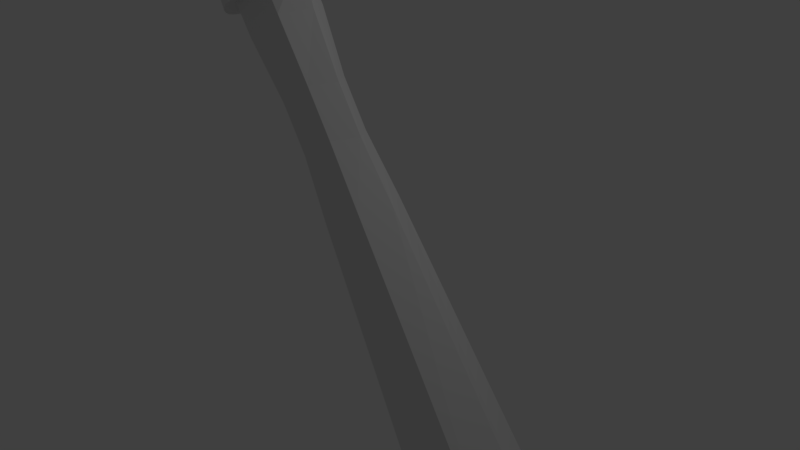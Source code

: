 # Source: Gladius.blend  (saved by Blender 2.77.0; exported with 4.5.12 LTS)
import bpy
from mathutils import Matrix  # noqa: F401  (used for matrix-valued properties, if any)

bpy.ops.wm.read_factory_settings(use_empty=True)
scene = bpy.context.scene
scene.name = 'Scene'

# ---- collections
col_collection_1 = bpy.data.collections.new('Collection 1'); scene.collection.children.link(col_collection_1)

# ---- world
world_world = bpy.data.worlds.new('World'); scene.world = world_world
world_world.color = (0.05088, 0.05088, 0.05088)
world_world.use_sun_shadow = False
world_world.sun_shadow_jitter_overblur = 0.0
world_world.cycles.sampling_method = 'MANUAL'

# ---- cameras
cam_camera = bpy.data.cameras.new('Camera')
cam_camera.clip_end = 100.0
cam_camera.lens = 35.0
cam_camera.sensor_width = 32.0
cam_camera.sensor_height = 18.0
cam_camera.ortho_scale = 7.314
cam_camera.dof.focus_distance = 0.0
cam_camera.dof.aperture_fstop = 128.0

# ---- lights
light_lamp = bpy.data.lights.new('Lamp', 'POINT')
light_lamp.transmission_factor = 0.0
light_lamp.cutoff_distance = 30.0
light_lamp.energy = 100.0
light_lamp.shadow_buffer_clip_start = 1.001
light_lamp.shadow_soft_size = 0.1
light_lamp.shadow_maximum_resolution = 0.006
light_lamp.use_absolute_resolution = True

# ---- meshes
me_cube_001 = bpy.data.meshes.new('Cube.001')
me_cube_001.from_pydata([(-1.0, -0.918, -1.0), (-1.0, -0.918, 1.0), (-1.0, 0.9625, -1.0), (-1.0, 0.9625, 1.0), (1.0, -0.918, -1.0), (1.0, -0.918, 1.0), (1.0, 0.9625, -1.0), (1.0, 0.9625, 1.0), (-2.052, 0.0, 1.087), (-2.119, 0.0, -0.6304), (2.127, 0.0, 0.4103), (1.693, 0.0, -1.266), (-2.255, 0.0, -7.569), (-1.135, -0.918, -7.939), (0.8647, 0.9625, -7.939), (-1.135, 0.9625, -7.939), (1.558, 0.0, -8.205), (0.8647, -0.918, -7.939), (-1.92, 0.0, -3.132), (-1.958, 0.0, -5.09), (-0.9432, -0.7645, -5.447), (-0.905, -0.7645, -3.488), (0.7882, 0.809, -3.488), (0.75, 0.809, -5.447), (-0.9432, 0.809, -5.447), (-0.905, 0.809, -3.488), (0.7882, -0.7645, -3.488), (0.75, -0.7645, -5.447), (1.398, 0.0, -5.711), (1.436, 0.0, -3.753), (-3.282, 0.0, -18.55), (-1.819, -1.419, -18.96), (1.183, 1.464, -18.96), (-1.819, 1.464, -18.96), (2.027, 0.0, -19.23), (1.183, -1.419, -18.96), (-3.113, 0.0, -24.1), (-1.768, -1.248, -24.5), (0.8935, 1.293, -24.5), (-1.768, 1.293, -24.5), (1.686, 0.0, -24.77), (0.8935, -1.248, -24.5), (-2.597, 0.0, -27.41), (-1.496, -0.8901, -27.78), (0.4482, 0.9346, -27.78), (-1.932, 0.9346, -27.49), (1.133, 0.0, -28.04), (0.4482, -0.8901, -27.78), (-0.822, 0.0445, -31.95)], [], [(8, 3, 2, 9), (3, 7, 6, 2), (10, 5, 4, 11), (5, 1, 0, 4), (24, 23, 14, 15), (10, 7, 3, 8), (5, 10, 8, 1), (20, 19, 12, 13), (7, 10, 11, 6), (1, 8, 9, 0), (14, 16, 34, 32), (12, 15, 33, 30), (28, 27, 17, 16), (19, 24, 15, 12), (27, 20, 13, 17), (23, 28, 16, 14), (6, 11, 29, 22), (22, 29, 28, 23), (4, 0, 21, 26), (26, 21, 20, 27), (9, 2, 25, 18), (18, 25, 24, 19), (11, 4, 26, 29), (29, 26, 27, 28), (0, 9, 18, 21), (21, 18, 19, 20), (2, 6, 22, 25), (25, 22, 23, 24), (35, 31, 37, 41), (34, 35, 41, 40), (13, 12, 30, 31), (16, 17, 35, 34), (17, 13, 31, 35), (15, 14, 32, 33), (38, 40, 46, 44), (36, 39, 45, 42), (33, 32, 38, 39), (30, 33, 39, 36), (32, 34, 40, 38), (31, 30, 36, 37), (47, 43, 48), (46, 47, 48), (37, 36, 42, 43), (40, 41, 47, 46), (41, 37, 43, 47), (39, 38, 44, 45), (45, 44, 48), (42, 45, 48), (44, 46, 48), (43, 42, 48)])
me_cube_001.use_remesh_preserve_volume = False
me_cube_001.use_remesh_preserve_attributes = False
me_cube_001.use_mirror_vertex_groups = False
me_cube_001.update()
me_cylinder = bpy.data.meshes.new('Cylinder')
me_cylinder.from_pydata([(0.0, 1.0, -1.0), (0.0, 1.0, 1.0), (0.1951, 0.9808, -1.0), (0.1951, 0.9808, 1.0), (0.3827, 0.9239, -1.0), (0.3827, 0.9239, 1.0), (0.5556, 0.8315, -1.0), (0.5556, 0.8315, 1.0), (0.7071, 0.7071, -1.0), (0.7071, 0.7071, 1.0), (0.8315, 0.5556, -1.0), (0.8315, 0.5556, 1.0), (0.9239, 0.3827, -1.0), (0.9239, 0.3827, 1.0), (0.9808, 0.1951, -1.0), (0.9808, 0.1951, 1.0), (1.0, 7.55e-08, -1.0), (1.0, 7.55e-08, 1.0), (0.9808, -0.1951, -1.0), (0.9808, -0.1951, 1.0), (0.9239, -0.3827, -1.0), (0.9239, -0.3827, 1.0), (0.8315, -0.5556, -1.0), (0.8315, -0.5556, 1.0), (0.7071, -0.7071, -1.0), (0.7071, -0.7071, 1.0), (0.5556, -0.8315, -1.0), (0.5556, -0.8315, 1.0), (0.3827, -0.9239, -1.0), (0.3827, -0.9239, 1.0), (0.1951, -0.9808, -1.0), (0.1951, -0.9808, 1.0), (-3.258e-07, -1.0, -1.0), (-3.258e-07, -1.0, 1.0), (-0.1951, -0.9808, -1.0), (-0.1951, -0.9808, 1.0), (-0.3827, -0.9239, -1.0), (-0.3827, -0.9239, 1.0), (-0.5556, -0.8315, -1.0), (-0.5556, -0.8315, 1.0), (-0.7071, -0.7071, -1.0), (-0.7071, -0.7071, 1.0), (-0.8315, -0.5556, -1.0), (-0.8315, -0.5556, 1.0), (-0.9239, -0.3827, -1.0), (-0.9239, -0.3827, 1.0), (-0.9808, -0.1951, -1.0), (-0.9808, -0.1951, 1.0), (-1.0, 9.656e-07, -1.0), (-1.0, 9.656e-07, 1.0), (-0.9808, 0.1951, -1.0), (-0.9808, 0.1951, 1.0), (-0.9239, 0.3827, -1.0), (-0.9239, 0.3827, 1.0), (-0.8315, 0.5556, -1.0), (-0.8315, 0.5556, 1.0), (-0.7071, 0.7071, -1.0), (-0.7071, 0.7071, 1.0), (-0.5556, 0.8315, -1.0), (-0.5556, 0.8315, 1.0), (-0.3827, 0.9239, -1.0), (-0.3827, 0.9239, 1.0), (-0.1951, 0.9808, -1.0), (-0.1951, 0.9808, 1.0), (0.1951, 0.9808, 2.152), (-5.066e-07, 1.0, 2.152), (0.3827, 0.9239, 2.152), (0.5556, 0.8315, 2.152), (0.7071, 0.7071, 2.152), (0.8315, 0.5556, 2.152), (0.9239, 0.3827, 2.152), (0.9808, 0.1951, 2.152), (1.0, 7.785e-08, 2.152), (0.9808, -0.1951, 2.152), (0.9239, -0.3827, 2.152), (0.8315, -0.5556, 2.152), (0.7071, -0.7071, 2.152), (0.5556, -0.8315, 2.152), (0.3827, -0.9239, 2.152), (0.1951, -0.9808, 2.152), (-8.325e-07, -1.0, 2.152), (-0.1951, -0.9808, 2.152), (-0.3827, -0.9239, 2.152), (-0.5556, -0.8315, 2.152), (-0.7071, -0.7071, 2.152), (-0.8315, -0.5556, 2.152), (-0.9239, -0.3827, 2.152), (-0.9808, -0.1951, 2.152), (-1.0, 9.679e-07, 2.152), (-0.9808, 0.1951, 2.152), (-0.9239, 0.3827, 2.152), (-0.8315, 0.5556, 2.152), (-0.7071, 0.7071, 2.152), (-0.5556, 0.8315, 2.152), (-0.3827, 0.9239, 2.152), (-0.1951, 0.9808, 2.152), (4.53e-07, 1.0, -7.694), (0.1951, 0.9808, -7.691), (0.3826, 0.9239, -7.688), (0.5555, 0.8315, -7.685), (0.707, 0.7071, -7.682), (0.8314, 0.5556, -7.68), (0.9238, 0.3827, -7.679), (0.9806, 0.1951, -7.678), (0.9999, 2.868e-07, -7.678), (0.9806, -0.1951, -7.678), (0.9238, -0.3827, -7.679), (0.8314, -0.5556, -7.68), (0.707, -0.7071, -7.682), (0.5555, -0.8315, -7.685), (0.3826, -0.9239, -7.688), (0.1951, -0.9808, -7.691), (1.272e-07, -1.0, -7.694), (-0.1951, -0.9808, -7.697), (-0.3826, -0.9239, -7.701), (-0.5555, -0.8315, -7.703), (-0.707, -0.7071, -7.706), (-0.8314, -0.5556, -7.708), (-0.9238, -0.3827, -7.71), (-0.9806, -0.1951, -7.711), (-0.9999, 1.177e-06, -7.711), (-0.9806, 0.1951, -7.711), (-0.9238, 0.3827, -7.71), (-0.8314, 0.5556, -7.708), (-0.707, 0.7071, -7.706), (-0.5555, 0.8315, -7.703), (-0.3826, 0.9239, -7.701), (-0.1951, 0.9808, -7.697), (0.0, 1.0, -0.7115), (0.1951, 0.9808, -0.7115), (0.3827, 0.9239, -0.7115), (0.5556, 0.8315, -0.7115), (0.7071, 0.7071, -0.7115), (0.8315, 0.5556, -0.7115), (0.9239, 0.3827, -0.7115), (0.9808, 0.1951, -0.7115), (1.0, 7.55e-08, -0.7115), (0.9808, -0.1951, -0.7115), (0.9239, -0.3827, -0.7115), (0.8315, -0.5556, -0.7115), (0.7071, -0.7071, -0.7115), (0.5556, -0.8315, -0.7115), (0.3827, -0.9239, -0.7115), (0.1951, -0.9808, -0.7115), (-3.258e-07, -1.0, -0.7115), (-0.1951, -0.9808, -0.7115), (-0.3827, -0.9239, -0.7115), (-0.5556, -0.8315, -0.7115), (-0.7071, -0.7071, -0.7115), (-0.8315, -0.5556, -0.7115), (-0.9239, -0.3827, -0.7115), (-0.9808, -0.1951, -0.7115), (-1.0, 9.656e-07, -0.7115), (-0.9808, 0.1951, -0.7115), (-0.9239, 0.3827, -0.7115), (-0.8315, 0.5556, -0.7115), (-0.7071, 0.7071, -0.7115), (-0.5556, 0.8315, -0.7115), (-0.3827, 0.9239, -0.7115), (-0.1951, 0.9808, -0.7115), (-0.9807, -0.1951, -3.35), (-0.9238, -0.3827, -3.35), (0.1951, 0.9808, -3.343), (1.586e-07, 1.0, -3.344), (-0.1951, 0.9808, -3.345), (0.9238, -0.3827, -3.339), (0.9807, -0.1951, -3.339), (-0.5555, -0.8315, -3.348), (-0.3827, -0.9239, -3.347), (-0.7071, 0.7071, -3.348), (-0.8314, 0.5556, -3.349), (0.9238, 0.3827, -3.339), (0.8314, 0.5556, -3.339), (0.1951, -0.9808, -3.343), (0.3827, -0.9239, -3.342), (-1.0, 1.04e-06, -3.35), (0.3827, 0.9239, -3.342), (0.8314, -0.5556, -3.339), (-0.7071, -0.7071, -3.348), (-0.5555, 0.8315, -3.348), (0.9807, 0.1951, -3.339), (-1.672e-07, -1.0, -3.344), (-0.9807, 0.1951, -3.35), (0.5555, 0.8315, -3.341), (0.7071, -0.7071, -3.34), (-0.8314, -0.5556, -3.349), (-0.3827, 0.9239, -3.347), (1.0, 1.495e-07, -3.338), (-0.1951, -0.9808, -3.345), (-0.9238, 0.3827, -3.35), (0.7071, 0.7071, -3.34), (0.5555, -0.8315, -3.341), (-0.9238, -0.3827, -2.789), (1.208e-07, 1.0, -2.785), (-0.1951, 0.9808, -2.786), (0.9807, -0.1951, -2.781), (-0.3827, -0.9239, -2.787), (-0.8314, 0.5556, -2.789), (0.8314, 0.5556, -2.782), (0.3827, -0.9239, -2.784), (-0.9807, -0.1951, -2.79), (0.1951, 0.9808, -2.784), (0.9238, -0.3827, -2.781), (-0.5555, -0.8315, -2.788), (-0.7071, 0.7071, -2.788), (0.9238, 0.3827, -2.781), (0.1951, -0.9808, -2.784), (-1.0, 1.022e-06, -2.79), (0.3827, 0.9239, -2.784), (0.8314, -0.5556, -2.782), (-0.7071, -0.7071, -2.788), (-0.5555, 0.8315, -2.788), (0.9807, 0.1951, -2.781), (-2.05e-07, -1.0, -2.785), (-0.9807, 0.1951, -2.79), (0.5555, 0.8315, -2.783), (0.7071, -0.7071, -2.782), (-0.8314, -0.5556, -2.789), (-0.3827, 0.9239, -2.787), (1.0, 1.318e-07, -2.781), (-0.1951, -0.9808, -2.786), (-0.9238, 0.3827, -2.789), (0.7071, 0.7071, -2.782), (0.5555, -0.8315, -2.783), (-0.9807, -0.1951, -5.365), (0.1951, 0.9808, -5.353), (0.9238, -0.3827, -5.345), (-0.5555, -0.8315, -5.361), (-0.707, 0.7071, -5.362), (0.9238, 0.3827, -5.345), (0.1951, -0.9808, -5.353), (-0.9999, 1.103e-06, -5.366), (0.3826, 0.9239, -5.351), (0.8314, -0.5556, -5.346), (-0.707, -0.7071, -5.362), (-0.5555, 0.8315, -5.361), (0.9807, 0.1951, -5.344), (-3.112e-08, -1.0, -5.355), (-0.9807, 0.1951, -5.365), (0.5555, 0.8315, -5.349), (0.707, -0.7071, -5.347), (-0.8314, -0.5556, -5.364), (-0.3826, 0.9239, -5.359), (0.9999, 2.129e-07, -5.344), (-0.1951, -0.9808, -5.357), (-0.9238, 0.3827, -5.365), (0.707, 0.7071, -5.347), (0.5555, -0.8315, -5.349), (-0.9238, -0.3827, -5.365), (2.947e-07, 1.0, -5.355), (-0.1951, 0.9808, -5.357), (0.9807, -0.1951, -5.344), (-0.3826, -0.9239, -5.359), (-0.8314, 0.5556, -5.364), (0.8314, 0.5556, -5.346), (0.3826, -0.9239, -5.351), (-0.9238, -0.3827, -4.884), (2.622e-07, 1.0, -4.875), (-0.1951, 0.9808, -4.877), (0.9807, -0.1951, -4.866), (-0.3827, -0.9239, -4.879), (-0.8314, 0.5556, -4.883), (0.8314, 0.5556, -4.867), (0.3827, -0.9239, -4.871), (-0.9807, -0.1951, -4.884), (0.1951, 0.9808, -4.873), (0.9238, -0.3827, -4.866), (-0.5555, -0.8315, -4.88), (-0.707, 0.7071, -4.882), (0.9238, 0.3827, -4.866), (0.1951, -0.9808, -4.873), (-0.9999, 1.088e-06, -4.885), (0.3827, 0.9239, -4.871), (0.8314, -0.5556, -4.867), (-0.7071, -0.7071, -4.882), (-0.5555, 0.8315, -4.88), (0.9807, 0.1951, -4.866), (-6.359e-08, -1.0, -4.875), (-0.9807, 0.1951, -4.884), (0.5555, 0.8315, -4.87), (0.7071, -0.7071, -4.868), (-0.8314, -0.5556, -4.883), (-0.3827, 0.9239, -4.879), (0.9999, 1.978e-07, -4.865), (-0.1951, -0.9808, -4.877), (-0.9238, 0.3827, -4.884), (0.7071, 0.7071, -4.868), (0.5555, -0.8315, -4.87), (-0.9807, -0.1951, -7.062), (0.1951, 0.9808, -7.044), (0.9238, -0.3827, -7.034), (-0.5555, -0.8315, -7.056), (-0.707, 0.7071, -7.058), (0.9238, 0.3827, -7.034), (0.1951, -0.9808, -7.044), (-0.9999, 1.156e-06, -7.062), (0.3826, 0.9239, -7.042), (0.8314, -0.5556, -7.035), (-0.707, -0.7071, -7.058), (-0.5555, 0.8315, -7.056), (0.9807, 0.1951, -7.033), (8.343e-08, -1.0, -7.047), (-0.9807, 0.1951, -7.062), (0.5555, 0.8315, -7.039), (0.707, -0.7071, -7.037), (-0.8314, -0.5556, -7.06), (-0.3826, 0.9239, -7.053), (0.9999, 2.663e-07, -7.032), (-0.1951, -0.9808, -7.05), (-0.9238, 0.3827, -7.061), (0.707, 0.7071, -7.037), (0.5555, -0.8315, -7.039), (-0.9238, -0.3827, -7.061), (4.092e-07, 1.0, -7.047), (-0.1951, 0.9808, -7.05), (0.9807, -0.1951, -7.033), (-0.3826, -0.9239, -7.053), (-0.8314, 0.5556, -7.06), (0.8314, 0.5556, -7.035), (0.3826, -0.9239, -7.042), (-2.271e-07, 1.143, -0.5571), (0.223, 1.121, -0.5571), (0.223, 1.121, -0.2274), (0.4373, 1.056, -0.5571), (0.4373, 1.056, -0.2274), (0.6349, 0.9502, -0.5571), (0.6349, 0.9502, -0.2274), (0.8081, 0.8081, -0.5571), (0.8081, 0.8081, -0.2274), (0.9502, 0.6349, -0.5571), (0.9502, 0.6349, -0.2274), (1.056, 0.4373, -0.5571), (1.056, 0.4373, -0.2274), (1.121, 0.223, -0.5571), (1.121, 0.223, -0.2274), (1.143, 2.683e-08, -0.5571), (1.143, 2.683e-08, -0.2274), (1.121, -0.223, -0.5571), (1.121, -0.223, -0.2274), (1.056, -0.4373, -0.5571), (1.056, -0.4373, -0.2274), (0.9502, -0.6349, -0.5571), (0.9502, -0.6349, -0.2274), (0.8081, -0.8081, -0.5571), (0.8081, -0.8081, -0.2274), (0.6349, -0.9502, -0.5571), (0.6349, -0.9502, -0.2274), (0.4373, -1.056, -0.5571), (0.4373, -1.056, -0.2274), (0.223, -1.121, -0.5571), (0.223, -1.121, -0.2274), (-5.995e-07, -1.143, -0.5571), (-6.167e-07, -1.143, -0.2274), (-0.223, -1.121, -0.5571), (-0.223, -1.121, -0.2274), (-0.4373, -1.056, -0.5571), (-0.4373, -1.056, -0.2274), (-0.6349, -0.9502, -0.5571), (-0.6349, -0.9502, -0.2274), (-0.8081, -0.8081, -0.5571), (-0.8081, -0.8081, -0.2274), (-0.9502, -0.6349, -0.5571), (-0.9502, -0.6349, -0.2274), (-1.056, -0.4373, -0.5571), (-1.056, -0.4373, -0.2274), (-1.121, -0.2229, -0.5571), (-1.121, -0.2229, -0.2274), (-1.143, 1.044e-06, -0.5571), (-1.143, 1.044e-06, -0.2274), (-1.121, 0.223, -0.5571), (-1.121, 0.223, -0.2274), (-1.056, 0.4373, -0.5571), (-1.056, 0.4373, -0.2274), (-0.9502, 0.6349, -0.5571), (-0.9502, 0.6349, -0.2274), (-0.8081, 0.8081, -0.5571), (-0.8081, 0.8081, -0.2274), (-0.6349, 0.9502, -0.5571), (-0.6349, 0.9502, -0.2274), (-0.4373, 1.056, -0.5571), (-0.4373, 1.056, -0.2274), (-0.2229, 1.121, -0.5571), (-0.2229, 1.121, -0.2274), (-0.01978, 1.923, -8.049), (0.5903, 1.886, -8.072), (1.177, 1.777, -8.093), (1.718, 1.599, -8.113), (2.191, 1.36, -8.131), (2.58, 1.068, -8.145), (2.869, 0.7359, -8.156), (3.047, 0.3752, -8.163), (3.107, 6.485e-08, -8.165), (3.047, -0.3752, -8.163), (2.869, -0.7359, -8.156), (2.58, -1.068, -8.145), (2.191, -1.36, -8.131), (1.718, -1.599, -8.113), (1.177, -1.777, -8.093), (0.5903, -1.886, -8.072), (-0.01979, -1.923, -8.049), (-0.6299, -1.886, -8.027), (-1.217, -1.777, -8.005), (-1.757, -1.599, -7.985), (-2.231, -1.36, -7.968), (-2.62, -1.068, -7.953), (-2.909, -0.7359, -7.943), (-3.087, -0.3752, -7.936), (-3.147, 1.776e-06, -7.934), (-3.087, 0.3752, -7.936), (-2.909, 0.7359, -7.943), (-2.62, 1.068, -7.953), (-2.231, 1.36, -7.968), (-1.757, 1.599, -7.985), (-1.216, 1.777, -8.005), (-0.6299, 1.886, -8.027), (-1.121, -0.2229, -7.485), (0.2229, 1.121, -7.465), (1.056, -0.4373, -7.452), (-0.6348, -0.9502, -7.478), (-0.808, 0.8081, -7.48), (1.056, 0.4373, -7.452), (0.2229, -1.121, -7.465), (-1.143, 1.262e-06, -7.485), (0.4373, 1.056, -7.462), (0.9501, -0.6349, -7.454), (-0.808, -0.8081, -7.48), (-0.6348, 0.9502, -7.478), (1.121, 0.223, -7.451), (2.287e-07, -1.143, -7.468), (-1.121, 0.223, -7.485), (0.6348, 0.9502, -7.459), (0.808, -0.8081, -7.456), (-0.9501, -0.6349, -7.482), (-0.4373, 1.056, -7.475), (1.143, 2.449e-07, -7.451), (-0.2229, -1.121, -7.471), (-1.056, 0.4373, -7.484), (0.808, 0.8081, -7.456), (0.6348, -0.9502, -7.459), (-2.443e-07, 1.143, -0.2274), (-1.121, -0.2229, -2.602), (-1.121, -0.2229, -3.243), (0.2229, 1.121, -2.596), (0.2229, 1.121, -3.235), (1.056, -0.4373, -2.593), (1.056, -0.4373, -3.23), (-0.6349, -0.9502, -2.6), (-0.6349, -0.9502, -3.24), (-0.8081, 0.8081, -2.601), (-0.808, 0.8081, -3.241), (1.056, 0.4373, -2.593), (1.056, 0.4373, -3.23), (0.2229, -1.121, -2.596), (0.2229, -1.121, -3.235), (-1.143, 1.108e-06, -2.602), (-1.143, 1.129e-06, -3.243), (0.4373, 1.056, -2.595), (0.4373, 1.056, -3.234), (0.9502, -0.6349, -2.593), (0.9502, -0.6349, -3.231), (-0.8081, -0.8081, -2.601), (-0.808, -0.8081, -3.241), (-0.6349, 0.9502, -2.6), (-0.6349, 0.9502, -3.24), (1.121, 0.223, -2.592), (1.121, 0.223, -3.23), (-3.55e-07, -1.143, -2.597), (-2.785e-07, -1.143, -3.236), (-1.121, 0.223, -2.602), (-1.121, 0.223, -3.243), (0.6349, 0.9502, -2.594), (0.6349, 0.9502, -3.232), (0.8081, -0.8081, -2.594), (0.808, -0.8081, -3.231), (-0.9502, -0.6349, -2.601), (-0.9502, -0.6349, -3.242), (-0.4373, 1.056, -2.599), (-0.4373, 1.056, -3.239), (1.143, 9.121e-08, -2.592), (1.143, 1.114e-07, -3.229), (-0.2229, -1.121, -2.598), (-0.2229, -1.121, -3.237), (-1.056, 0.4373, -2.602), (-1.056, 0.4373, -3.242), (0.8081, 0.8081, -2.594), (0.808, 0.8081, -3.231), (0.6349, -0.9502, -2.594), (0.6349, -0.9502, -3.232), (0.4373, -1.056, -3.234), (0.9502, 0.6349, -3.231), (-0.9502, 0.6349, -3.242), (-0.4373, -1.056, -3.239), (1.121, -0.223, -3.23), (-0.2229, 1.121, -3.237), (-1.056, -0.4373, -3.242), (9.39e-08, 1.143, -3.236), (-1.056, -0.4373, -2.602), (1.734e-08, 1.143, -2.597), (-0.2229, 1.121, -2.598), (1.121, -0.223, -2.592), (-0.4373, -1.056, -2.599), (-0.9502, 0.6349, -2.601), (0.9502, 0.6349, -2.593), (0.4373, -1.056, -2.595), (-1.121, -0.2229, -4.996), (-1.121, -0.2229, -5.546), (0.2229, 1.121, -4.983), (0.2229, 1.121, -5.531), (1.056, -0.4373, -4.975), (1.056, -0.4373, -5.522), (-0.6349, -0.9502, -4.992), (-0.6349, -0.9502, -5.541), (-0.808, 0.8081, -4.993), (-0.808, 0.8081, -5.543), (1.056, 0.4373, -4.975), (1.056, 0.4373, -5.522), (0.2229, -1.121, -4.983), (0.2229, -1.121, -5.531), (-1.143, 1.184e-06, -4.996), (-1.143, 1.201e-06, -5.546), (0.4373, 1.056, -4.981), (0.4373, 1.056, -5.529), (0.9501, -0.6349, -4.976), (0.9501, -0.6349, -5.523), (-0.808, -0.8081, -4.993), (-0.808, -0.8081, -5.543), (-0.6349, 0.9502, -4.992), (-0.6349, 0.9502, -5.541), (1.121, 0.223, -4.975), (1.121, 0.223, -5.522), (-6.884e-08, -1.143, -4.985), (-3.125e-09, -1.143, -5.534), (-1.121, 0.223, -4.996), (-1.121, 0.223, -5.546), (0.6349, 0.9502, -4.979), (0.6349, 0.9502, -5.527), (0.808, -0.8081, -4.978), (0.808, -0.8081, -5.525), (-0.9501, -0.6349, -4.995), (-0.9501, -0.6349, -5.544), (-0.4373, 1.056, -4.99), (-0.4373, 1.056, -5.539), (1.143, 1.666e-07, -4.974), (1.143, 1.839e-07, -5.521), (-0.2229, -1.121, -4.988), (-0.2229, -1.121, -5.536), (-1.056, 0.4373, -4.996), (-1.056, 0.4373, -5.545), (0.808, 0.8081, -4.978), (0.808, 0.8081, -5.525), (0.6349, -0.9502, -4.979), (0.6349, -0.9502, -5.527), (0.4373, -1.056, -5.529), (0.9501, 0.6349, -5.523), (-0.9501, 0.6349, -5.544), (-0.4373, -1.056, -5.539), (1.121, -0.223, -5.522), (-0.2229, 1.121, -5.536), (-1.056, -0.4373, -5.545), (3.692e-07, 1.143, -5.534), (-1.056, -0.4373, -4.996), (3.035e-07, 1.143, -4.985), (-0.2229, 1.121, -4.988), (1.121, -0.223, -4.975), (-0.4373, -1.056, -4.99), (-0.9501, 0.6349, -4.995), (0.9501, 0.6349, -4.976), (0.4373, -1.056, -4.981), (-1.056, -0.4373, -7.484), (6.01e-07, 1.143, -7.468), (-0.2229, 1.121, -7.471), (1.121, -0.223, -7.451), (-0.4373, -1.056, -7.475), (-0.9501, 0.6349, -7.482), (0.9501, 0.6349, -7.454), (0.4373, -1.056, -7.462), (0.2368, 1.096, 1.664), (0.01884, 1.117, 1.664), (0.4464, 1.032, 1.664), (0.6395, 0.9289, 1.664), (0.8088, 0.79, 1.664), (0.9477, 0.6207, 1.664), (1.051, 0.4275, 1.664), (1.115, 0.218, 1.664), (1.136, 5.106e-08, 1.664), (1.115, -0.218, 1.664), (1.051, -0.4275, 1.664), (0.9477, -0.6207, 1.664), (0.8088, -0.79, 1.664), (0.6395, -0.9289, 1.664), (0.4464, -1.032, 1.664), (0.2368, -1.096, 1.664), (0.01884, -1.117, 1.664), (-0.1991, -1.096, 1.664), (-0.4087, -1.032, 1.664), (-0.6018, -0.9289, 1.664), (-0.7711, -0.79, 1.664), (-0.9101, -0.6207, 1.664), (-1.013, -0.4275, 1.664), (-1.077, -0.2179, 1.664), (-1.098, 1.045e-06, 1.664), (-1.077, 0.218, 1.664), (-1.013, 0.4275, 1.664), (-0.9101, 0.6207, 1.664), (-0.7711, 0.79, 1.664), (-0.6018, 0.9289, 1.664), (-0.4087, 1.032, 1.664), (-0.1991, 1.096, 1.664), (0.2368, 1.096, 2.951), (0.01884, 1.117, 2.951), (0.4464, 1.032, 2.951), (0.6395, 0.9289, 2.951), (0.8088, 0.79, 2.951), (0.9477, 0.6207, 2.951), (1.051, 0.4275, 2.951), (1.115, 0.218, 2.951), (1.136, 5.368e-08, 2.951), (1.115, -0.218, 2.951), (1.051, -0.4275, 2.951), (0.9477, -0.6207, 2.951), (0.8088, -0.79, 2.951), (0.6395, -0.9289, 2.951), (0.4464, -1.032, 2.951), (0.2368, -1.096, 2.951), (0.01884, -1.117, 2.951), (-0.1991, -1.096, 2.951), (-0.4087, -1.032, 2.951), (-0.6018, -0.9289, 2.951), (-0.7711, -0.79, 2.951), (-0.9101, -0.6207, 2.951), (-1.013, -0.4275, 2.951), (-1.077, -0.2179, 2.951), (-1.098, 1.048e-06, 2.951), (-1.077, 0.218, 2.951), (-1.013, 0.4275, 2.951), (-0.9101, 0.6207, 2.951), (-0.7711, 0.79, 2.951), (-0.6018, 0.9289, 2.951), (-0.4087, 1.032, 2.951), (-0.1991, 1.096, 2.951), (0.1359, 2.226, -11.47), (0.8426, 2.184, -11.48), (1.522, 2.057, -11.5), (2.148, 1.851, -11.51), (2.697, 1.574, -11.52), (3.148, 1.237, -11.53), (3.482, 0.852, -11.54), (3.688, 0.4343, -11.54), (3.758, 3.686e-07, -11.55), (3.688, -0.4343, -11.54), (3.482, -0.852, -11.54), (3.148, -1.237, -11.53), (2.697, -1.574, -11.52), (2.148, -1.851, -11.51), (1.522, -2.057, -11.5), (0.8426, -2.184, -11.48), (0.1359, -2.226, -11.47), (-0.5707, -2.184, -11.45), (-1.25, -2.057, -11.44), (-1.876, -1.851, -11.43), (-2.425, -1.574, -11.41), (-2.876, -1.237, -11.4), (-3.21, -0.852, -11.4), (-3.417, -0.4343, -11.39), (-3.486, 2.35e-06, -11.39), (-3.417, 0.4343, -11.39), (-3.21, 0.852, -11.4), (-2.876, 1.237, -11.4), (-2.425, 1.574, -11.41), (-1.876, 1.851, -11.43), (-1.25, 2.057, -11.44), (-0.5707, 2.184, -11.45)], [], [(128, 1, 3, 129), (129, 3, 5, 130), (130, 5, 7, 131), (131, 7, 9, 132), (132, 9, 11, 133), (133, 11, 13, 134), (134, 13, 15, 135), (135, 15, 17, 136), (136, 17, 19, 137), (137, 19, 21, 138), (138, 21, 23, 139), (139, 23, 25, 140), (140, 25, 27, 141), (141, 27, 29, 142), (142, 29, 31, 143), (143, 31, 33, 144), (144, 33, 35, 145), (145, 35, 37, 146), (146, 37, 39, 147), (147, 39, 41, 148), (148, 41, 43, 149), (149, 43, 45, 150), (150, 45, 47, 151), (151, 47, 49, 152), (152, 49, 51, 153), (153, 51, 53, 154), (154, 53, 55, 155), (155, 55, 57, 156), (156, 57, 59, 157), (157, 59, 61, 158), (81, 82, 626, 625), (158, 61, 63, 159), (159, 63, 1, 128), (312, 288, 415, 568), (64, 65, 95, 94, 93, 92, 91, 90, 89, 88, 87, 86, 85, 84, 83, 82, 81, 80, 79, 78, 77, 76, 75, 74, 73, 72, 71, 70, 69, 68, 67, 66), (7, 5, 578, 579), (59, 57, 604, 605), (80, 81, 625, 624), (41, 39, 595, 596), (79, 80, 624, 623), (23, 21, 586, 587), (78, 79, 623, 622), (5, 3, 576, 578), (57, 55, 603, 604), (77, 78, 622, 621), (39, 37, 594, 595), (76, 77, 621, 620), (21, 19, 585, 586), (75, 76, 620, 619), (55, 53, 602, 603), (74, 75, 619, 618), (3, 1, 577, 576), (37, 35, 593, 594), (73, 74, 618, 617), (19, 17, 584, 585), (72, 73, 617, 616), (53, 51, 601, 602), (71, 72, 616, 615), (35, 33, 592, 593), (70, 71, 615, 614), (17, 15, 583, 584), (69, 70, 614, 613), (95, 65, 609, 639), (51, 49, 600, 601), (68, 69, 613, 612), (94, 95, 639, 638), (96, 97, 98, 99, 100, 101, 102, 103, 104, 105, 106, 107, 108, 109, 110, 111, 112, 113, 114, 115, 116, 117, 118, 119, 120, 121, 122, 123, 124, 125, 126, 127), (127, 126, 413, 414), (206, 213, 466, 452), (58, 56, 375, 377), (313, 289, 416, 569), (126, 125, 412, 413), (205, 212, 464, 450), (314, 313, 569, 570), (125, 124, 411, 412), (204, 211, 462, 448), (315, 290, 417, 571), (124, 123, 410, 411), (203, 210, 460, 446), (56, 54, 373, 375), (316, 291, 418, 572), (123, 122, 409, 410), (202, 209, 458, 444), (317, 292, 419, 573), (122, 121, 408, 409), (201, 208, 456, 442), (318, 293, 420, 574), (121, 120, 407, 408), (200, 207, 454, 440), (54, 52, 371, 373), (319, 294, 421, 575), (120, 119, 406, 407), (128, 129, 322, 439), (199, 206, 452, 503), (288, 295, 422, 415), (119, 118, 405, 406), (129, 130, 324, 322), (198, 205, 450, 502), (289, 296, 423, 416), (118, 117, 404, 405), (130, 131, 326, 324), (197, 204, 448, 501), (52, 50, 369, 371), (290, 297, 424, 417), (117, 116, 403, 404), (131, 132, 328, 326), (196, 203, 446, 500), (291, 298, 425, 418), (116, 115, 402, 403), (132, 133, 330, 328), (195, 202, 444, 499), (292, 299, 426, 419), (115, 114, 401, 402), (133, 134, 332, 330), (194, 193, 497, 498), (50, 48, 367, 369), (293, 300, 427, 420), (114, 113, 400, 401), (134, 135, 334, 332), (193, 201, 442, 497), (294, 301, 428, 421), (113, 112, 399, 400), (135, 136, 336, 334), (192, 200, 440, 496), (295, 302, 429, 422), (112, 111, 398, 399), (136, 137, 338, 336), (48, 46, 365, 367), (296, 303, 430, 423), (111, 110, 397, 398), (137, 138, 340, 338), (297, 304, 431, 424), (110, 109, 396, 397), (138, 139, 342, 340), (298, 305, 432, 425), (109, 108, 395, 396), (139, 140, 344, 342), (46, 44, 363, 365), (299, 306, 433, 426), (108, 107, 394, 395), (140, 141, 346, 344), (300, 307, 434, 427), (107, 106, 393, 394), (141, 142, 348, 346), (301, 308, 435, 428), (106, 105, 392, 393), (142, 143, 350, 348), (44, 42, 361, 363), (302, 309, 436, 429), (105, 104, 391, 392), (143, 144, 352, 350), (303, 310, 437, 430), (104, 103, 390, 391), (144, 145, 354, 352), (224, 248, 558, 505), (304, 311, 438, 431), (103, 102, 389, 390), (145, 146, 356, 354), (225, 249, 559, 507), (42, 40, 359, 361), (305, 312, 568, 432), (102, 101, 388, 389), (44, 46, 200, 192), (0, 2, 201, 193), (62, 0, 193, 194), (18, 20, 202, 195), (36, 38, 203, 196), (54, 56, 204, 197), (10, 12, 205, 198), (28, 30, 206, 199), (46, 48, 207, 200), (2, 4, 208, 201), (20, 22, 209, 202), (38, 40, 210, 203), (56, 58, 211, 204), (12, 14, 212, 205), (30, 32, 213, 206), (48, 50, 214, 207), (4, 6, 215, 208), (22, 24, 216, 209), (40, 42, 217, 210), (58, 60, 218, 211), (14, 16, 219, 212), (32, 34, 220, 213), (50, 52, 221, 214), (6, 8, 222, 215), (24, 26, 223, 216), (42, 44, 192, 217), (60, 62, 194, 218), (16, 18, 195, 219), (34, 36, 196, 220), (52, 54, 197, 221), (8, 10, 198, 222), (26, 28, 199, 223), (146, 147, 358, 356), (249, 250, 557, 559), (306, 314, 570, 433), (101, 100, 387, 388), (147, 148, 360, 358), (226, 251, 556, 509), (307, 315, 571, 434), (100, 99, 386, 387), (148, 149, 362, 360), (227, 252, 555, 511), (40, 38, 357, 359), (308, 316, 572, 435), (99, 98, 385, 386), (149, 150, 364, 362), (228, 253, 554, 513), (309, 317, 573, 436), (98, 97, 384, 385), (150, 151, 366, 364), (229, 254, 553, 515), (310, 318, 574, 437), (97, 96, 383, 384), (151, 152, 368, 366), (230, 255, 552, 517), (38, 36, 355, 357), (311, 319, 575, 438), (152, 153, 370, 368), (231, 224, 505, 519), (153, 154, 372, 370), (232, 225, 507, 521), (154, 155, 374, 372), (233, 226, 509, 523), (36, 34, 353, 355), (161, 160, 264, 256), (163, 162, 265, 257), (164, 163, 257, 258), (166, 165, 266, 259), (168, 167, 267, 260), (170, 169, 268, 261), (172, 171, 269, 262), (174, 173, 270, 263), (160, 175, 271, 264), (162, 176, 272, 265), (165, 177, 273, 266), (167, 178, 274, 267), (169, 179, 275, 268), (171, 180, 276, 269), (173, 181, 277, 270), (175, 182, 278, 271), (176, 183, 279, 272), (177, 184, 280, 273), (178, 185, 281, 274), (179, 186, 282, 275), (180, 187, 283, 276), (181, 188, 284, 277), (182, 189, 285, 278), (183, 190, 286, 279), (184, 191, 287, 280), (185, 161, 256, 281), (186, 164, 258, 282), (187, 166, 259, 283), (188, 168, 260, 284), (189, 170, 261, 285), (190, 172, 262, 286), (191, 174, 263, 287), (247, 255, 319, 311), (246, 254, 318, 310), (245, 253, 317, 309), (244, 252, 316, 308), (243, 251, 315, 307), (242, 250, 314, 306), (241, 248, 312, 305), (240, 247, 311, 304), (239, 246, 310, 303), (238, 245, 309, 302), (237, 244, 308, 301), (236, 243, 307, 300), (235, 242, 306, 299), (234, 241, 305, 298), (233, 240, 304, 297), (232, 239, 303, 296), (231, 238, 302, 295), (230, 237, 301, 294), (229, 236, 300, 293), (228, 235, 299, 292), (227, 234, 298, 291), (226, 233, 297, 290), (225, 232, 296, 289), (224, 231, 295, 288), (255, 230, 294, 319), (254, 229, 293, 318), (253, 228, 292, 317), (252, 227, 291, 316), (251, 226, 290, 315), (250, 249, 313, 314), (249, 225, 289, 313), (248, 224, 288, 312), (568, 415, 406, 405), (569, 416, 384, 383), (570, 569, 383, 414), (571, 417, 393, 392), (572, 418, 402, 401), (573, 419, 411, 410), (574, 420, 389, 388), (575, 421, 398, 397), (415, 422, 407, 406), (416, 423, 385, 384), (417, 424, 394, 393), (418, 425, 403, 402), (419, 426, 412, 411), (420, 427, 390, 389), (421, 428, 399, 398), (422, 429, 408, 407), (423, 430, 386, 385), (424, 431, 395, 394), (425, 432, 404, 403), (426, 433, 413, 412), (427, 434, 391, 390), (428, 435, 400, 399), (429, 436, 409, 408), (430, 437, 387, 386), (431, 438, 396, 395), (432, 568, 405, 404), (433, 570, 414, 413), (434, 571, 392, 391), (435, 572, 401, 400), (436, 573, 410, 409), (437, 574, 388, 387), (438, 575, 397, 396), (381, 382, 439, 320), (379, 380, 382, 381), (377, 378, 380, 379), (375, 376, 378, 377), (373, 374, 376, 375), (371, 372, 374, 373), (369, 370, 372, 371), (367, 368, 370, 369), (365, 366, 368, 367), (363, 364, 366, 365), (361, 362, 364, 363), (359, 360, 362, 361), (357, 358, 360, 359), (355, 356, 358, 357), (353, 354, 356, 355), (351, 352, 354, 353), (349, 350, 352, 351), (347, 348, 350, 349), (345, 346, 348, 347), (343, 344, 346, 345), (341, 342, 344, 343), (339, 340, 342, 341), (337, 338, 340, 339), (335, 336, 338, 337), (333, 334, 336, 335), (331, 332, 334, 333), (329, 330, 332, 331), (327, 328, 330, 329), (325, 326, 328, 327), (323, 324, 326, 325), (321, 322, 324, 323), (320, 439, 322, 321), (486, 503, 488, 487), (484, 502, 489, 485), (482, 501, 490, 483), (480, 500, 491, 481), (478, 499, 492, 479), (476, 498, 493, 477), (474, 496, 494, 475), (472, 486, 487, 473), (470, 484, 485, 471), (468, 482, 483, 469), (466, 480, 481, 467), (464, 478, 479, 465), (462, 476, 477, 463), (460, 474, 475, 461), (458, 472, 473, 459), (456, 470, 471, 457), (454, 468, 469, 455), (452, 466, 467, 453), (450, 464, 465, 451), (448, 462, 463, 449), (446, 460, 461, 447), (444, 458, 459, 445), (442, 456, 457, 443), (440, 454, 455, 441), (503, 452, 453, 488), (502, 450, 451, 489), (501, 448, 449, 490), (500, 446, 447, 491), (499, 444, 445, 492), (498, 497, 495, 493), (497, 442, 443, 495), (496, 440, 441, 494), (550, 567, 552, 551), (548, 566, 553, 549), (546, 565, 554, 547), (544, 564, 555, 545), (542, 563, 556, 543), (540, 562, 557, 541), (538, 560, 558, 539), (536, 550, 551, 537), (534, 548, 549, 535), (532, 546, 547, 533), (530, 544, 545, 531), (528, 542, 543, 529), (526, 540, 541, 527), (524, 538, 539, 525), (522, 536, 537, 523), (520, 534, 535, 521), (518, 532, 533, 519), (516, 530, 531, 517), (514, 528, 529, 515), (512, 526, 527, 513), (510, 524, 525, 511), (508, 522, 523, 509), (506, 520, 521, 507), (504, 518, 519, 505), (567, 516, 517, 552), (566, 514, 515, 553), (565, 512, 513, 554), (564, 510, 511, 555), (563, 508, 509, 556), (562, 561, 559, 557), (561, 506, 507, 559), (560, 504, 505, 558), (207, 214, 468, 454), (96, 127, 414, 383), (208, 215, 470, 456), (60, 58, 377, 379), (209, 216, 472, 458), (210, 217, 474, 460), (211, 218, 476, 462), (62, 60, 379, 381), (212, 219, 478, 464), (213, 220, 480, 466), (214, 221, 482, 468), (0, 62, 381, 320), (215, 222, 484, 470), (256, 264, 504, 560), (216, 223, 486, 472), (257, 265, 506, 561), (217, 192, 496, 474), (258, 257, 561, 562), (218, 194, 498, 476), (259, 266, 508, 563), (219, 195, 499, 478), (260, 267, 510, 564), (220, 196, 500, 480), (261, 268, 512, 565), (221, 197, 501, 482), (262, 269, 514, 566), (222, 198, 502, 484), (263, 270, 516, 567), (223, 199, 503, 486), (264, 271, 518, 504), (265, 272, 520, 506), (2, 0, 320, 321), (266, 273, 522, 508), (267, 274, 524, 510), (268, 275, 526, 512), (269, 276, 528, 514), (4, 2, 321, 323), (270, 277, 530, 516), (271, 278, 532, 518), (272, 279, 534, 520), (6, 4, 323, 325), (174, 191, 487, 488), (273, 280, 536, 522), (172, 190, 485, 489), (274, 281, 538, 524), (170, 189, 483, 490), (275, 282, 540, 526), (8, 6, 325, 327), (168, 188, 481, 491), (276, 283, 542, 528), (166, 187, 479, 492), (277, 284, 544, 530), (164, 186, 477, 493), (278, 285, 546, 532), (10, 8, 327, 329), (161, 185, 475, 494), (279, 286, 548, 534), (191, 184, 473, 487), (280, 287, 550, 536), (190, 183, 471, 485), (281, 256, 560, 538), (12, 10, 329, 331), (189, 182, 469, 483), (282, 258, 562, 540), (188, 181, 467, 481), (283, 259, 563, 542), (187, 180, 465, 479), (284, 260, 564, 544), (14, 12, 331, 333), (186, 179, 463, 477), (285, 261, 565, 546), (185, 178, 461, 475), (286, 262, 566, 548), (184, 177, 459, 473), (287, 263, 567, 550), (16, 14, 333, 335), (183, 176, 457, 471), (182, 175, 455, 469), (181, 173, 453, 467), (18, 16, 335, 337), (180, 171, 451, 465), (179, 169, 449, 463), (178, 167, 447, 461), (20, 18, 337, 339), (177, 165, 445, 459), (176, 162, 443, 457), (175, 160, 441, 455), (22, 20, 339, 341), (255, 247, 551, 552), (173, 174, 488, 453), (254, 246, 549, 553), (171, 172, 489, 451), (253, 245, 547, 554), (169, 170, 490, 449), (24, 22, 341, 343), (252, 244, 545, 555), (167, 168, 491, 447), (251, 243, 543, 556), (165, 166, 492, 445), (250, 242, 541, 557), (163, 164, 493, 495), (26, 24, 343, 345), (248, 241, 539, 558), (162, 163, 495, 443), (247, 240, 537, 551), (160, 161, 494, 441), (246, 239, 535, 549), (28, 26, 345, 347), (245, 238, 533, 547), (244, 237, 531, 545), (243, 236, 529, 543), (30, 28, 347, 349), (242, 235, 527, 541), (241, 234, 525, 539), (240, 233, 523, 537), (32, 30, 349, 351), (239, 232, 521, 535), (238, 231, 519, 533), (159, 128, 439, 382), (237, 230, 517, 531), (158, 159, 382, 380), (34, 32, 351, 353), (236, 229, 515, 529), (157, 158, 380, 378), (235, 228, 513, 527), (156, 157, 378, 376), (234, 227, 511, 525), (155, 156, 376, 374), (607, 606, 638, 639), (585, 584, 616, 617), (594, 593, 625, 626), (603, 602, 634, 635), (581, 580, 612, 613), (590, 589, 621, 622), (599, 598, 630, 631), (576, 577, 609, 608), (577, 607, 639, 609), (586, 585, 617, 618), (595, 594, 626, 627), (604, 603, 635, 636), (582, 581, 613, 614), (591, 590, 622, 623), (600, 599, 631, 632), (578, 576, 608, 610), (587, 586, 618, 619), (596, 595, 627, 628), (605, 604, 636, 637), (583, 582, 614, 615), (592, 591, 623, 624), (601, 600, 632, 633), (579, 578, 610, 611), (588, 587, 619, 620), (597, 596, 628, 629), (606, 605, 637, 638), (584, 583, 615, 616), (593, 592, 624, 625), (602, 601, 633, 634), (580, 579, 611, 612), (589, 588, 620, 621), (598, 597, 629, 630), (25, 23, 587, 588), (82, 83, 627, 626), (43, 41, 596, 597), (83, 84, 628, 627), (61, 59, 605, 606), (9, 7, 579, 580), (84, 85, 629, 628), (27, 25, 588, 589), (85, 86, 630, 629), (45, 43, 597, 598), (86, 87, 631, 630), (63, 61, 606, 607), (11, 9, 580, 581), (87, 88, 632, 631), (29, 27, 589, 590), (88, 89, 633, 632), (47, 45, 598, 599), (89, 90, 634, 633), (1, 63, 607, 577), (13, 11, 581, 582), (90, 91, 635, 634), (65, 64, 608, 609), (31, 29, 590, 591), (91, 92, 636, 635), (64, 66, 610, 608), (49, 47, 599, 600), (92, 93, 637, 636), (66, 67, 611, 610), (15, 13, 582, 583), (93, 94, 638, 637), (67, 68, 612, 611), (33, 31, 591, 592), (408, 409, 666, 665), (395, 396, 653, 652), (409, 410, 667, 666), (396, 397, 654, 653), (383, 384, 641, 640), (410, 411, 668, 667), (397, 398, 655, 654), (384, 385, 642, 641), (411, 412, 669, 668), (398, 399, 656, 655), (385, 386, 643, 642), (412, 413, 670, 669), (399, 400, 657, 656), (386, 387, 644, 643), (413, 414, 671, 670), (400, 401, 658, 657), (387, 388, 645, 644), (671, 414, 383, 640), (401, 402, 659, 658), (388, 389, 646, 645), (402, 403, 660, 659), (389, 390, 647, 646), (403, 404, 661, 660), (390, 391, 648, 647), (404, 405, 662, 661), (391, 392, 649, 648), (405, 406, 663, 662), (392, 393, 650, 649), (406, 407, 664, 663), (393, 394, 651, 650), (407, 408, 665, 664), (394, 395, 652, 651), (640, 641, 642, 643, 644, 645, 646, 647, 648, 649, 650, 651, 652, 653, 654, 655, 656, 657, 658, 659, 660, 661, 662, 663, 664, 665, 666, 667, 668, 669, 670, 671)])
me_cylinder.use_remesh_preserve_volume = False
me_cylinder.use_remesh_preserve_attributes = False
me_cylinder.use_mirror_vertex_groups = False
me_cylinder.update()
me_sphere = bpy.data.meshes.new('Sphere')
me_sphere.from_pydata([(-0.1951, 0.0, 0.9808), (-0.3827, 0.0, 0.9239), (-0.5556, 0.0, 0.8315), (-0.7071, 0.0, 0.7071), (-0.8315, 0.0, 0.5556), (-0.9239, 0.0, 0.3827), (-0.9808, 0.0, 0.1951), (-1.0, 0.0, 7.55e-08), (-0.9808, 0.0, -0.1951), (-0.9239, 0.0, -0.3827), (-0.8315, 0.0, -0.5556), (-0.7071, 0.0, -0.7071), (-0.5556, 0.0, -0.8315), (-0.3827, 0.0, -0.9239), (-0.1951, 0.0, -0.9808), (-0.1913, 0.03806, 0.9808), (-0.3753, 0.07466, 0.9239), (-0.5449, 0.1084, 0.8315), (-0.6935, 0.1379, 0.7071), (-0.8155, 0.1622, 0.5556), (-0.9061, 0.1802, 0.3827), (-0.9619, 0.1913, 0.1951), (-0.9808, 0.1951, 7.55e-08), (-0.9619, 0.1913, -0.1951), (-0.9061, 0.1802, -0.3827), (-0.8155, 0.1622, -0.5556), (-0.6935, 0.1379, -0.7071), (-0.5449, 0.1084, -0.8315), (-0.3753, 0.07466, -0.9239), (-0.1913, 0.03806, -0.9808), (-0.1802, 0.07466, 0.9808), (-0.3536, 0.1464, 0.9239), (-0.5133, 0.2126, 0.8315), (-0.6533, 0.2706, 0.7071), (-0.7682, 0.3182, 0.5556), (-0.8536, 0.3536, 0.3827), (-0.9061, 0.3753, 0.1951), (-0.9239, 0.3827, 7.55e-08), (-0.9061, 0.3753, -0.1951), (-0.8536, 0.3536, -0.3827), (-0.7682, 0.3182, -0.5556), (-0.6533, 0.2706, -0.7071), (-0.5133, 0.2126, -0.8315), (-0.3536, 0.1464, -0.9239), (-0.1802, 0.07466, -0.9808), (-0.1622, 0.1084, 0.9808), (-0.3182, 0.2126, 0.9239), (-0.4619, 0.3087, 0.8315), (-0.5879, 0.3928, 0.7071), (-0.6913, 0.4619, 0.5556), (-0.7682, 0.5133, 0.3827), (-0.8155, 0.5449, 0.1951), (-0.8315, 0.5556, 7.55e-08), (-0.8155, 0.5449, -0.1951), (-0.7682, 0.5133, -0.3827), (-0.6913, 0.4619, -0.5556), (-0.5879, 0.3928, -0.7071), (-0.4619, 0.3087, -0.8315), (-0.3182, 0.2126, -0.9239), (-0.1622, 0.1084, -0.9808), (-0.1379, 0.1379, 0.9808), (-0.2706, 0.2706, 0.9239), (-0.3928, 0.3928, 0.8315), (-0.5, 0.5, 0.7071), (-0.5879, 0.5879, 0.5556), (-0.6533, 0.6533, 0.3827), (-0.6935, 0.6935, 0.1951), (-0.7071, 0.7071, 7.55e-08), (-0.6935, 0.6935, -0.1951), (-0.6533, 0.6533, -0.3827), (-0.5879, 0.5879, -0.5556), (-0.5, 0.5, -0.7071), (-0.3928, 0.3928, -0.8315), (-0.2706, 0.2706, -0.9239), (-0.1379, 0.1379, -0.9808), (-0.1084, 0.1622, 0.9808), (-0.2126, 0.3182, 0.9239), (-0.3087, 0.4619, 0.8315), (-0.3928, 0.5879, 0.7071), (-0.4619, 0.6913, 0.5556), (-0.5133, 0.7682, 0.3827), (-0.5449, 0.8155, 0.1951), (-0.5556, 0.8315, 7.55e-08), (-0.5449, 0.8155, -0.1951), (-0.5133, 0.7682, -0.3827), (-0.4619, 0.6913, -0.5556), (-0.3928, 0.5879, -0.7071), (-0.3087, 0.4619, -0.8315), (-0.2126, 0.3182, -0.9239), (-0.1084, 0.1622, -0.9808), (-0.07466, 0.1802, 0.9808), (-0.1464, 0.3536, 0.9239), (-0.2126, 0.5133, 0.8315), (-0.2706, 0.6533, 0.7071), (-0.3182, 0.7682, 0.5556), (-0.3536, 0.8536, 0.3827), (-0.3753, 0.9061, 0.1951), (-0.3827, 0.9239, 7.55e-08), (-0.3753, 0.9061, -0.1951), (-0.3536, 0.8536, -0.3827), (-0.3182, 0.7682, -0.5556), (-0.2706, 0.6533, -0.7071), (-0.2126, 0.5133, -0.8315), (-0.1464, 0.3536, -0.9239), (-0.07466, 0.1802, -0.9808), (-0.03806, 0.1913, 0.9808), (-0.07466, 0.3753, 0.9239), (-0.1084, 0.5449, 0.8315), (-0.1379, 0.6935, 0.7071), (-0.1622, 0.8155, 0.5556), (-0.1802, 0.9061, 0.3827), (-0.1913, 0.9619, 0.1951), (-0.1951, 0.9808, 7.55e-08), (-0.1913, 0.9619, -0.1951), (-0.1802, 0.9061, -0.3827), (-0.1622, 0.8155, -0.5556), (-0.1379, 0.6935, -0.7071), (-0.1084, 0.5449, -0.8315), (-0.07466, 0.3753, -0.9239), (-0.03806, 0.1913, -0.9808), (3.266e-07, 0.1951, 0.9808), (3.192e-07, 0.3827, 0.9239), (3.117e-07, 0.5556, 0.8315), (3.192e-07, 0.7071, 0.7071), (3.341e-07, 0.8315, 0.5556), (2.745e-07, 0.9239, 0.3827), (3.937e-07, 0.9808, 0.1951), (3.788e-07, 1.0, 7.55e-08), (3.937e-07, 0.9808, -0.1951), (2.298e-07, 0.9239, -0.3827), (3.341e-07, 0.8315, -0.5556), (3.192e-07, 0.7071, -0.7071), (3.415e-07, 0.5556, -0.8315), (3.043e-07, 0.3827, -0.9239), (3.08e-07, 0.1951, -0.9808), (0.03806, 0.1913, 0.9808), (0.07466, 0.3753, 0.9239), (0.1084, 0.5449, 0.8315), (0.138, 0.6935, 0.7071), (0.1622, 0.8155, 0.5556), (0.1802, 0.9061, 0.3827), (0.1913, 0.9619, 0.1951), (0.1951, 0.9808, 7.55e-08), (0.1913, 0.9619, -0.1951), (0.1802, 0.9061, -0.3827), (0.1622, 0.8155, -0.5556), (0.138, 0.6935, -0.7071), (0.1084, 0.5449, -0.8315), (0.07466, 0.3753, -0.9239), (0.03806, 0.1913, -0.9808), (0.07466, 0.1802, 0.9808), (0.1464, 0.3536, 0.9239), (0.2126, 0.5133, 0.8315), (0.2706, 0.6533, 0.7071), (0.3182, 0.7682, 0.5556), (0.3536, 0.8536, 0.3827), (0.3753, 0.9061, 0.1951), (0.3827, 0.9239, 7.55e-08), (0.3753, 0.9061, -0.1951), (0.3536, 0.8536, -0.3827), (0.3182, 0.7682, -0.5556), (0.2706, 0.6533, -0.7071), (0.2126, 0.5133, -0.8315), (0.1464, 0.3536, -0.9239), (0.07466, 0.1802, -0.9808), (0.1084, 0.1622, 0.9808), (0.2126, 0.3182, 0.9239), (0.3087, 0.4619, 0.8315), (0.3928, 0.5879, 0.7071), (0.4619, 0.6913, 0.5556), (0.5133, 0.7682, 0.3827), (0.5449, 0.8155, 0.1951), (0.5556, 0.8315, 7.55e-08), (0.5449, 0.8155, -0.1951), (0.5133, 0.7682, -0.3827), (0.4619, 0.6913, -0.5556), (0.3928, 0.5879, -0.7071), (0.3087, 0.4619, -0.8315), (0.2126, 0.3182, -0.9239), (0.1084, 0.1622, -0.9808), (0.138, 0.1379, 0.9808), (0.2706, 0.2706, 0.9239), (0.3928, 0.3928, 0.8315), (0.5, 0.5, 0.7071), (0.5879, 0.5879, 0.5556), (0.6533, 0.6533, 0.3827), (0.6935, 0.6935, 0.1951), (0.7071, 0.7071, 7.55e-08), (0.6935, 0.6935, -0.1951), (0.6533, 0.6533, -0.3827), (0.5879, 0.5879, -0.5556), (0.5, 0.5, -0.7071), (0.3928, 0.3928, -0.8315), (0.2706, 0.2706, -0.9239), (0.138, 0.1379, -0.9808), (0.1622, 0.1084, 0.9808), (0.3182, 0.2126, 0.9239), (0.4619, 0.3087, 0.8315), (0.5879, 0.3928, 0.7071), (0.6913, 0.4619, 0.5556), (0.7682, 0.5133, 0.3827), (0.8155, 0.5449, 0.1951), (0.8315, 0.5556, 7.55e-08), (0.8155, 0.5449, -0.1951), (0.7682, 0.5133, -0.3827), (0.6913, 0.4619, -0.5556), (0.5879, 0.3928, -0.7071), (0.4619, 0.3087, -0.8315), (0.3182, 0.2126, -0.9239), (0.1622, 0.1084, -0.9808), (0.1802, 0.07466, 0.9808), (0.3536, 0.1464, 0.9239), (0.5133, 0.2126, 0.8315), (0.6533, 0.2706, 0.7071), (0.7682, 0.3182, 0.5556), (0.8536, 0.3536, 0.3827), (0.9061, 0.3753, 0.1951), (0.9239, 0.3827, 7.55e-08), (0.9061, 0.3753, -0.1951), (0.8536, 0.3536, -0.3827), (0.7682, 0.3182, -0.5556), (0.6533, 0.2706, -0.7071), (0.5133, 0.2126, -0.8315), (0.3536, 0.1464, -0.9239), (0.1802, 0.07466, -0.9808), (0.1913, 0.03806, 0.9808), (0.3753, 0.07466, 0.9239), (0.5449, 0.1084, 0.8315), (0.6935, 0.1379, 0.7071), (0.8155, 0.1622, 0.5556), (0.9061, 0.1802, 0.3827), (0.9619, 0.1913, 0.1951), (0.9808, 0.1951, 7.55e-08), (0.9619, 0.1913, -0.1951), (0.9061, 0.1802, -0.3827), (0.8155, 0.1622, -0.5556), (0.6935, 0.1379, -0.7071), (0.5449, 0.1084, -0.8315), (0.3753, 0.07466, -0.9239), (0.1913, 0.03806, -0.9808), (0.1951, -7.212e-09, 0.9808), (0.3827, 4.122e-08, 0.9239), (0.5556, 2.632e-08, 0.8315), (0.7071, -2.584e-08, 0.7071), (0.8315, -8.544e-08, 0.5556), (0.9239, 6.357e-08, 0.3827), (0.9808, -8.544e-08, 0.1951), (1.0, -1.003e-07, 7.55e-08), (0.9808, -8.544e-08, -0.1951), (0.9239, 6.357e-08, -0.3827), (0.8315, -8.544e-08, -0.5556), (0.7071, -2.584e-08, -0.7071), (0.5556, -1.094e-08, -0.8315), (0.3827, 3.964e-09, -0.9239), (0.1951, 3.964e-09, -0.9808), (0.1913, -0.03806, 0.9808), (0.3753, -0.07466, 0.9239), (0.5449, -0.1084, 0.8315), (0.6935, -0.1379, 0.7071), (0.8155, -0.1622, 0.5556), (0.9061, -0.1802, 0.3827), (0.9619, -0.1913, 0.1951), (0.9808, -0.1951, 7.55e-08), (0.9619, -0.1913, -0.1951), (0.9061, -0.1802, -0.3827), (0.8155, -0.1622, -0.5556), (0.6935, -0.1379, -0.7071), (0.5449, -0.1084, -0.8315), (0.3753, -0.07466, -0.9239), (0.1913, -0.03806, -0.9808), (0.1802, -0.07466, 0.9808), (0.3536, -0.1464, 0.9239), (0.5133, -0.2126, 0.8315), (0.6533, -0.2706, 0.7071), (0.7682, -0.3182, 0.5556), (0.8536, -0.3536, 0.3827), (0.9061, -0.3753, 0.1951), (0.9239, -0.3827, 7.55e-08), (0.9061, -0.3753, -0.1951), (0.8536, -0.3536, -0.3827), (0.7682, -0.3182, -0.5556), (0.6533, -0.2706, -0.7071), (0.5133, -0.2126, -0.8315), (0.3536, -0.1464, -0.9239), (0.1802, -0.07466, -0.9808), (0.1622, -0.1084, 0.9808), (0.3182, -0.2126, 0.9239), (0.4619, -0.3087, 0.8315), (0.5879, -0.3928, 0.7071), (0.6913, -0.4619, 0.5556), (0.7682, -0.5133, 0.3827), (0.8155, -0.5449, 0.1951), (0.8315, -0.5556, 7.55e-08), (0.8155, -0.5449, -0.1951), (0.7682, -0.5133, -0.3827), (0.6913, -0.4619, -0.5556), (0.5879, -0.3928, -0.7071), (0.4619, -0.3087, -0.8315), (0.3182, -0.2126, -0.9239), (0.1622, -0.1084, -0.9808), (0.138, -0.1379, 0.9808), (0.2706, -0.2706, 0.9239), (0.3928, -0.3928, 0.8315), (0.5, -0.5, 0.7071), (0.5879, -0.5879, 0.5556), (0.6533, -0.6533, 0.3827), (0.6935, -0.6935, 0.1951), (0.7071, -0.7071, 7.55e-08), (0.6935, -0.6935, -0.1951), (0.6533, -0.6533, -0.3827), (0.5879, -0.5879, -0.5556), (0.5, -0.5, -0.7071), (0.3928, -0.3928, -0.8315), (0.2706, -0.2706, -0.9239), (0.1379, -0.1379, -0.9808), (0.1084, -0.1622, 0.9808), (0.2126, -0.3182, 0.9239), (0.3087, -0.4619, 0.8315), (0.3928, -0.5879, 0.7071), (0.4619, -0.6913, 0.5556), (0.5133, -0.7682, 0.3827), (0.5449, -0.8155, 0.1951), (0.5556, -0.8315, 7.55e-08), (0.5449, -0.8155, -0.1951), (0.5133, -0.7682, -0.3827), (0.4619, -0.6913, -0.5556), (0.3928, -0.5879, -0.7071), (0.3087, -0.4619, -0.8315), (0.2126, -0.3182, -0.9239), (0.1084, -0.1622, -0.9808), (3.258e-07, 0.0, -1.0), (0.07466, -0.1802, 0.9808), (0.1464, -0.3536, 0.9239), (0.2126, -0.5133, 0.8315), (0.2706, -0.6533, 0.7071), (0.3182, -0.7682, 0.5556), (0.3536, -0.8536, 0.3827), (0.3753, -0.9061, 0.1951), (0.3827, -0.9239, 7.55e-08), (0.3753, -0.9061, -0.1951), (0.3536, -0.8536, -0.3827), (0.3182, -0.7682, -0.5556), (0.2706, -0.6533, -0.7071), (0.2126, -0.5133, -0.8315), (0.1464, -0.3536, -0.9239), (0.07466, -0.1802, -0.9808), (0.03806, -0.1913, 0.9808), (0.07466, -0.3753, 0.9239), (0.1084, -0.5449, 0.8315), (0.1379, -0.6935, 0.7071), (0.1622, -0.8155, 0.5556), (0.1802, -0.9061, 0.3827), (0.1913, -0.9619, 0.1951), (0.1951, -0.9808, 7.55e-08), (0.1913, -0.9619, -0.1951), (0.1802, -0.9061, -0.3827), (0.1622, -0.8155, -0.5556), (0.1379, -0.6935, -0.7071), (0.1084, -0.5449, -0.8315), (0.07466, -0.3753, -0.9239), (0.03806, -0.1913, -0.9808), (3.117e-07, -0.1951, 0.9808), (2.819e-07, -0.3827, 0.9239), (2.819e-07, -0.5556, 0.8315), (1.851e-07, -0.7071, 0.7071), (1.404e-07, -0.8315, 0.5556), (3.192e-07, -0.9239, 0.3827), (9.567e-08, -0.9808, 0.1951), (1.404e-07, -1.0, 7.55e-08), (9.567e-08, -0.9808, -0.1951), (3.192e-07, -0.9239, -0.3827), (1.404e-07, -0.8315, -0.5556), (1.851e-07, -0.7071, -0.7071), (2.596e-07, -0.5556, -0.8315), (2.521e-07, -0.3827, -0.9239), (3.155e-07, -0.1951, -0.9808), (-0.03806, -0.1913, 0.9808), (-0.07466, -0.3753, 0.9239), (-0.1084, -0.5449, 0.8315), (-0.1379, -0.6935, 0.7071), (-0.1622, -0.8155, 0.5556), (-0.1802, -0.9061, 0.3827), (-0.1913, -0.9619, 0.1951), (-0.1951, -0.9808, 7.55e-08), (-0.1913, -0.9619, -0.1951), (-0.1802, -0.9061, -0.3827), (-0.1622, -0.8155, -0.5556), (-0.1379, -0.6935, -0.7071), (-0.1084, -0.5449, -0.8315), (-0.07466, -0.3753, -0.9239), (-0.03806, -0.1913, -0.9808), (-0.07466, -0.1802, 0.9808), (-0.1464, -0.3536, 0.9239), (-0.2126, -0.5133, 0.8315), (-0.2706, -0.6533, 0.7071), (-0.3182, -0.7682, 0.5556), (-0.3536, -0.8536, 0.3827), (-0.3753, -0.9061, 0.1951), (-0.3827, -0.9239, 7.55e-08), (-0.3753, -0.9061, -0.1951), (-0.3536, -0.8536, -0.3827), (-0.3182, -0.7682, -0.5556), (-0.2706, -0.6533, -0.7071), (-0.2126, -0.5133, -0.8315), (-0.1464, -0.3536, -0.9239), (-0.07466, -0.1802, -0.9808), (-0.1084, -0.1622, 0.9808), (-0.2126, -0.3182, 0.9239), (-0.3087, -0.4619, 0.8315), (-0.3928, -0.5879, 0.7071), (-0.4619, -0.6913, 0.5556), (-0.5133, -0.7682, 0.3827), (-0.5449, -0.8155, 0.1951), (-0.5556, -0.8315, 7.55e-08), (-0.5449, -0.8155, -0.1951), (-0.5133, -0.7682, -0.3827), (-0.4619, -0.6913, -0.5556), (-0.3928, -0.5879, -0.7071), (-0.3087, -0.4619, -0.8315), (-0.2126, -0.3182, -0.9239), (-0.1084, -0.1622, -0.9808), (-0.1379, -0.1379, 0.9808), (-0.2706, -0.2706, 0.9239), (-0.3928, -0.3928, 0.8315), (-0.5, -0.5, 0.7071), (-0.5879, -0.5879, 0.5556), (-0.6533, -0.6533, 0.3827), (-0.6935, -0.6935, 0.1951), (-0.7071, -0.7071, 7.55e-08), (-0.6935, -0.6935, -0.1951), (-0.6533, -0.6533, -0.3827), (-0.5879, -0.5879, -0.5556), (-0.5, -0.5, -0.7071), (-0.3928, -0.3928, -0.8315), (-0.2706, -0.2706, -0.9239), (-0.1379, -0.1379, -0.9808), (-0.1622, -0.1084, 0.9808), (-0.3182, -0.2126, 0.9239), (-0.4619, -0.3087, 0.8315), (-0.5879, -0.3928, 0.7071), (-0.6913, -0.4619, 0.5556), (-0.7682, -0.5133, 0.3827), (-0.8155, -0.5449, 0.1951), (-0.8315, -0.5556, 7.55e-08), (-0.8155, -0.5449, -0.1951), (-0.7682, -0.5133, -0.3827), (-0.6913, -0.4619, -0.5556), (-0.5879, -0.3928, -0.7071), (-0.4619, -0.3087, -0.8315), (-0.3182, -0.2126, -0.9239), (-0.1622, -0.1084, -0.9808), (-0.07455, -1.247e-07, 2.011), (-0.1802, -0.07466, 0.9808), (-0.3536, -0.1464, 0.9239), (-0.5133, -0.2126, 0.8315), (-0.6533, -0.2706, 0.7071), (-0.7682, -0.3182, 0.5556), (-0.8536, -0.3536, 0.3827), (-0.9061, -0.3753, 0.1951), (-0.9239, -0.3827, 7.55e-08), (-0.9061, -0.3753, -0.1951), (-0.8536, -0.3536, -0.3827), (-0.7682, -0.3182, -0.5556), (-0.6533, -0.2706, -0.7071), (-0.5133, -0.2126, -0.8315), (-0.3536, -0.1464, -0.9239), (-0.1802, -0.07466, -0.9808), (-0.1913, -0.03806, 0.9808), (-0.3753, -0.07466, 0.9239), (-0.5449, -0.1084, 0.8315), (-0.6935, -0.1379, 0.7071), (-0.8155, -0.1622, 0.5556), (-0.9061, -0.1802, 0.3827), (-0.9619, -0.1913, 0.1951), (-0.9808, -0.1951, 7.55e-08), (-0.9619, -0.1913, -0.1951), (-0.9061, -0.1802, -0.3827), (-0.8155, -0.1622, -0.5556), (-0.6935, -0.1379, -0.7071), (-0.5449, -0.1084, -0.8315), (-0.3753, -0.07466, -0.9239), (-0.1913, -0.03806, -0.9808)], [], [(13, 12, 27, 28), (6, 5, 20, 21), (14, 13, 28, 29), (7, 6, 21, 22), (0, 451, 15), (330, 14, 29), (8, 7, 22, 23), (1, 0, 15, 16), (9, 8, 23, 24), (2, 1, 16, 17), (10, 9, 24, 25), (3, 2, 17, 18), (11, 10, 25, 26), (4, 3, 18, 19), (12, 11, 26, 27), (5, 4, 19, 20), (27, 26, 41, 42), (20, 19, 34, 35), (28, 27, 42, 43), (21, 20, 35, 36), (29, 28, 43, 44), (22, 21, 36, 37), (15, 451, 30), (330, 29, 44), (23, 22, 37, 38), (16, 15, 30, 31), (24, 23, 38, 39), (17, 16, 31, 32), (25, 24, 39, 40), (18, 17, 32, 33), (26, 25, 40, 41), (19, 18, 33, 34), (31, 30, 45, 46), (39, 38, 53, 54), (32, 31, 46, 47), (40, 39, 54, 55), (33, 32, 47, 48), (41, 40, 55, 56), (34, 33, 48, 49), (42, 41, 56, 57), (35, 34, 49, 50), (43, 42, 57, 58), (36, 35, 50, 51), (44, 43, 58, 59), (37, 36, 51, 52), (30, 451, 45), (330, 44, 59), (38, 37, 52, 53), (50, 49, 64, 65), (58, 57, 72, 73), (51, 50, 65, 66), (59, 58, 73, 74), (52, 51, 66, 67), (45, 451, 60), (330, 59, 74), (53, 52, 67, 68), (46, 45, 60, 61), (54, 53, 68, 69), (47, 46, 61, 62), (55, 54, 69, 70), (48, 47, 62, 63), (56, 55, 70, 71), (49, 48, 63, 64), (57, 56, 71, 72), (69, 68, 83, 84), (62, 61, 76, 77), (70, 69, 84, 85), (63, 62, 77, 78), (71, 70, 85, 86), (64, 63, 78, 79), (72, 71, 86, 87), (65, 64, 79, 80), (73, 72, 87, 88), (66, 65, 80, 81), (74, 73, 88, 89), (67, 66, 81, 82), (60, 451, 75), (330, 74, 89), (68, 67, 82, 83), (61, 60, 75, 76), (88, 87, 102, 103), (81, 80, 95, 96), (89, 88, 103, 104), (82, 81, 96, 97), (75, 451, 90), (330, 89, 104), (83, 82, 97, 98), (76, 75, 90, 91), (84, 83, 98, 99), (77, 76, 91, 92), (85, 84, 99, 100), (78, 77, 92, 93), (86, 85, 100, 101), (79, 78, 93, 94), (87, 86, 101, 102), (80, 79, 94, 95), (100, 99, 114, 115), (93, 92, 107, 108), (101, 100, 115, 116), (94, 93, 108, 109), (102, 101, 116, 117), (95, 94, 109, 110), (103, 102, 117, 118), (96, 95, 110, 111), (104, 103, 118, 119), (97, 96, 111, 112), (90, 451, 105), (330, 104, 119), (98, 97, 112, 113), (91, 90, 105, 106), (99, 98, 113, 114), (92, 91, 106, 107), (119, 118, 133, 134), (112, 111, 126, 127), (105, 451, 120), (330, 119, 134), (113, 112, 127, 128), (106, 105, 120, 121), (114, 113, 128, 129), (107, 106, 121, 122), (115, 114, 129, 130), (108, 107, 122, 123), (116, 115, 130, 131), (109, 108, 123, 124), (117, 116, 131, 132), (110, 109, 124, 125), (118, 117, 132, 133), (111, 110, 125, 126), (123, 122, 137, 138), (131, 130, 145, 146), (124, 123, 138, 139), (132, 131, 146, 147), (125, 124, 139, 140), (133, 132, 147, 148), (126, 125, 140, 141), (134, 133, 148, 149), (127, 126, 141, 142), (120, 451, 135), (330, 134, 149), (128, 127, 142, 143), (121, 120, 135, 136), (129, 128, 143, 144), (122, 121, 136, 137), (130, 129, 144, 145), (142, 141, 156, 157), (135, 451, 150), (330, 149, 164), (143, 142, 157, 158), (136, 135, 150, 151), (144, 143, 158, 159), (137, 136, 151, 152), (145, 144, 159, 160), (138, 137, 152, 153), (146, 145, 160, 161), (139, 138, 153, 154), (147, 146, 161, 162), (140, 139, 154, 155), (148, 147, 162, 163), (141, 140, 155, 156), (149, 148, 163, 164), (161, 160, 175, 176), (154, 153, 168, 169), (162, 161, 176, 177), (155, 154, 169, 170), (163, 162, 177, 178), (156, 155, 170, 171), (164, 163, 178, 179), (157, 156, 171, 172), (150, 451, 165), (330, 164, 179), (158, 157, 172, 173), (151, 150, 165, 166), (159, 158, 173, 174), (152, 151, 166, 167), (160, 159, 174, 175), (153, 152, 167, 168), (165, 451, 180), (330, 179, 194), (173, 172, 187, 188), (166, 165, 180, 181), (174, 173, 188, 189), (167, 166, 181, 182), (175, 174, 189, 190), (168, 167, 182, 183), (176, 175, 190, 191), (169, 168, 183, 184), (177, 176, 191, 192), (170, 169, 184, 185), (178, 177, 192, 193), (171, 170, 185, 186), (179, 178, 193, 194), (172, 171, 186, 187), (184, 183, 198, 199), (192, 191, 206, 207), (185, 184, 199, 200), (193, 192, 207, 208), (186, 185, 200, 201), (194, 193, 208, 209), (187, 186, 201, 202), (180, 451, 195), (330, 194, 209), (188, 187, 202, 203), (181, 180, 195, 196), (189, 188, 203, 204), (182, 181, 196, 197), (190, 189, 204, 205), (183, 182, 197, 198), (191, 190, 205, 206), (203, 202, 217, 218), (196, 195, 210, 211), (204, 203, 218, 219), (197, 196, 211, 212), (205, 204, 219, 220), (198, 197, 212, 213), (206, 205, 220, 221), (199, 198, 213, 214), (207, 206, 221, 222), (200, 199, 214, 215), (208, 207, 222, 223), (201, 200, 215, 216), (209, 208, 223, 224), (202, 201, 216, 217), (195, 451, 210), (330, 209, 224), (222, 221, 236, 237), (215, 214, 229, 230), (223, 222, 237, 238), (216, 215, 230, 231), (224, 223, 238, 239), (217, 216, 231, 232), (210, 451, 225), (330, 224, 239), (218, 217, 232, 233), (211, 210, 225, 226), (219, 218, 233, 234), (212, 211, 226, 227), (220, 219, 234, 235), (213, 212, 227, 228), (221, 220, 235, 236), (214, 213, 228, 229), (234, 233, 248, 249), (227, 226, 241, 242), (235, 234, 249, 250), (228, 227, 242, 243), (236, 235, 250, 251), (229, 228, 243, 244), (237, 236, 251, 252), (230, 229, 244, 245), (238, 237, 252, 253), (231, 230, 245, 246), (239, 238, 253, 254), (232, 231, 246, 247), (225, 451, 240), (330, 239, 254), (233, 232, 247, 248), (226, 225, 240, 241), (253, 252, 267, 268), (246, 245, 260, 261), (254, 253, 268, 269), (247, 246, 261, 262), (240, 451, 255), (330, 254, 269), (248, 247, 262, 263), (241, 240, 255, 256), (249, 248, 263, 264), (242, 241, 256, 257), (250, 249, 264, 265), (243, 242, 257, 258), (251, 250, 265, 266), (244, 243, 258, 259), (252, 251, 266, 267), (245, 244, 259, 260), (257, 256, 271, 272), (265, 264, 279, 280), (258, 257, 272, 273), (266, 265, 280, 281), (259, 258, 273, 274), (267, 266, 281, 282), (260, 259, 274, 275), (268, 267, 282, 283), (261, 260, 275, 276), (269, 268, 283, 284), (262, 261, 276, 277), (255, 451, 270), (330, 269, 284), (263, 262, 277, 278), (256, 255, 270, 271), (264, 263, 278, 279), (276, 275, 290, 291), (284, 283, 298, 299), (277, 276, 291, 292), (270, 451, 285), (330, 284, 299), (278, 277, 292, 293), (271, 270, 285, 286), (279, 278, 293, 294), (272, 271, 286, 287), (280, 279, 294, 295), (273, 272, 287, 288), (281, 280, 295, 296), (274, 273, 288, 289), (282, 281, 296, 297), (275, 274, 289, 290), (283, 282, 297, 298), (295, 294, 309, 310), (288, 287, 302, 303), (296, 295, 310, 311), (289, 288, 303, 304), (297, 296, 311, 312), (290, 289, 304, 305), (298, 297, 312, 313), (291, 290, 305, 306), (299, 298, 313, 314), (292, 291, 306, 307), (285, 451, 300), (330, 299, 314), (293, 292, 307, 308), (286, 285, 300, 301), (294, 293, 308, 309), (287, 286, 301, 302), (314, 313, 328, 329), (307, 306, 321, 322), (300, 451, 315), (330, 314, 329), (308, 307, 322, 323), (301, 300, 315, 316), (309, 308, 323, 324), (302, 301, 316, 317), (310, 309, 324, 325), (303, 302, 317, 318), (311, 310, 325, 326), (304, 303, 318, 319), (312, 311, 326, 327), (305, 304, 319, 320), (313, 312, 327, 328), (306, 305, 320, 321), (318, 317, 333, 334), (326, 325, 341, 342), (319, 318, 334, 335), (327, 326, 342, 343), (320, 319, 335, 336), (328, 327, 343, 344), (321, 320, 336, 337), (329, 328, 344, 345), (322, 321, 337, 338), (315, 451, 331), (330, 329, 345), (323, 322, 338, 339), (316, 315, 331, 332), (324, 323, 339, 340), (317, 316, 332, 333), (325, 324, 340, 341), (338, 337, 352, 353), (331, 451, 346), (330, 345, 360), (339, 338, 353, 354), (332, 331, 346, 347), (340, 339, 354, 355), (333, 332, 347, 348), (341, 340, 355, 356), (334, 333, 348, 349), (342, 341, 356, 357), (335, 334, 349, 350), (343, 342, 357, 358), (336, 335, 350, 351), (344, 343, 358, 359), (337, 336, 351, 352), (345, 344, 359, 360), (357, 356, 371, 372), (350, 349, 364, 365), (358, 357, 372, 373), (351, 350, 365, 366), (359, 358, 373, 374), (352, 351, 366, 367), (360, 359, 374, 375), (353, 352, 367, 368), (346, 451, 361), (330, 360, 375), (354, 353, 368, 369), (347, 346, 361, 362), (355, 354, 369, 370), (348, 347, 362, 363), (356, 355, 370, 371), (349, 348, 363, 364), (330, 375, 390), (369, 368, 383, 384), (362, 361, 376, 377), (370, 369, 384, 385), (363, 362, 377, 378), (371, 370, 385, 386), (364, 363, 378, 379), (372, 371, 386, 387), (365, 364, 379, 380), (373, 372, 387, 388), (366, 365, 380, 381), (374, 373, 388, 389), (367, 366, 381, 382), (375, 374, 389, 390), (368, 367, 382, 383), (361, 451, 376), (388, 387, 402, 403), (381, 380, 395, 396), (389, 388, 403, 404), (382, 381, 396, 397), (390, 389, 404, 405), (383, 382, 397, 398), (376, 451, 391), (330, 390, 405), (384, 383, 398, 399), (377, 376, 391, 392), (385, 384, 399, 400), (378, 377, 392, 393), (386, 385, 400, 401), (379, 378, 393, 394), (387, 386, 401, 402), (380, 379, 394, 395), (392, 391, 406, 407), (400, 399, 414, 415), (393, 392, 407, 408), (401, 400, 415, 416), (394, 393, 408, 409), (402, 401, 416, 417), (395, 394, 409, 410), (403, 402, 417, 418), (396, 395, 410, 411), (404, 403, 418, 419), (397, 396, 411, 412), (405, 404, 419, 420), (398, 397, 412, 413), (391, 451, 406), (330, 405, 420), (399, 398, 413, 414), (411, 410, 425, 426), (419, 418, 433, 434), (412, 411, 426, 427), (420, 419, 434, 435), (413, 412, 427, 428), (406, 451, 421), (330, 420, 435), (414, 413, 428, 429), (407, 406, 421, 422), (415, 414, 429, 430), (408, 407, 422, 423), (416, 415, 430, 431), (409, 408, 423, 424), (417, 416, 431, 432), (410, 409, 424, 425), (418, 417, 432, 433), (430, 429, 444, 445), (423, 422, 437, 438), (431, 430, 445, 446), (424, 423, 438, 439), (432, 431, 446, 447), (425, 424, 439, 440), (433, 432, 447, 448), (426, 425, 440, 441), (434, 433, 448, 449), (427, 426, 441, 442), (435, 434, 449, 450), (428, 427, 442, 443), (421, 451, 436), (330, 435, 450), (429, 428, 443, 444), (422, 421, 436, 437), (449, 448, 464, 465), (442, 441, 457, 458), (450, 449, 465, 466), (443, 442, 458, 459), (436, 451, 452), (330, 450, 466), (444, 443, 459, 460), (437, 436, 452, 453), (445, 444, 460, 461), (438, 437, 453, 454), (446, 445, 461, 462), (439, 438, 454, 455), (447, 446, 462, 463), (440, 439, 455, 456), (448, 447, 463, 464), (441, 440, 456, 457), (454, 453, 468, 469), (462, 461, 476, 477), (455, 454, 469, 470), (463, 462, 477, 478), (456, 455, 470, 471), (464, 463, 478, 479), (457, 456, 471, 472), (465, 464, 479, 480), (458, 457, 472, 473), (466, 465, 480, 481), (459, 458, 473, 474), (452, 451, 467), (330, 466, 481), (460, 459, 474, 475), (453, 452, 467, 468), (461, 460, 475, 476), (473, 472, 5, 6), (481, 480, 13, 14), (474, 473, 6, 7), (467, 451, 0), (330, 481, 14), (475, 474, 7, 8), (468, 467, 0, 1), (476, 475, 8, 9), (469, 468, 1, 2), (477, 476, 9, 10), (470, 469, 2, 3), (478, 477, 10, 11), (471, 470, 3, 4), (479, 478, 11, 12), (472, 471, 4, 5), (480, 479, 12, 13)])
me_sphere.use_remesh_preserve_volume = False
me_sphere.use_remesh_preserve_attributes = False
me_sphere.use_mirror_vertex_groups = False
me_sphere.update()

# ---- objects
ob_cube = bpy.data.objects.new('Cube', me_cube_001)
ob_cylinder = bpy.data.objects.new('Cylinder', me_cylinder)
ob_sphere = bpy.data.objects.new('Sphere', me_sphere)
ob_lamp = bpy.data.objects.new('Lamp', light_lamp)
ob_camera = bpy.data.objects.new('Camera', cam_camera)

# ---- transforms, parenting, visibility, modifiers, constraints
ob_cube.location = (-1.783, 0.01384, 3.043)
ob_cube.rotation_euler = (0.0, -0.575, 0.0)
ob_cube.scale = (0.3718, 0.3718, 0.3718)
ob_cube.lineart.crease_threshold = 0.0
ob_cylinder.location = (-3.397, -1.137e-13, 5.416)
ob_cylinder.rotation_euler = (0.0, -0.5812, 0.0)
ob_cylinder.scale = (0.2402, 0.2402, 0.2402)
ob_cylinder.lineart.crease_threshold = 0.0
ob_sphere.location = (-3.865, -5.684e-14, 6.103)
ob_sphere.rotation_euler = (0.0, -0.4971, 0.0)
ob_sphere.scale = (0.7803, 0.5457, 0.5589)
ob_sphere.lineart.crease_threshold = 0.0
ob_lamp.location = (4.076, 1.005, 5.904)
ob_lamp.rotation_euler = (0.6503, 0.05522, 1.866)
ob_lamp.lock_rotations_4d = False
ob_lamp.empty_display_type = 'ARROWS'
ob_lamp.color = (0.0, 0.0, 0.0, 0.0)
ob_lamp.lineart.crease_threshold = 0.0
ob_camera.location = (7.481, -6.508, 5.344)
ob_camera.rotation_euler = (1.109, 0.01082, 0.8149)
ob_camera.lock_rotations_4d = False
ob_camera.empty_display_type = 'ARROWS'
ob_camera.color = (0.0, 0.0, 0.0, 0.0)
ob_camera.display_type = 'WIRE'
ob_camera.lineart.crease_threshold = 0.0

# ---- collection membership
col_collection_1.objects.link(ob_cube)
col_collection_1.objects.link(ob_cylinder)
col_collection_1.objects.link(ob_sphere)
col_collection_1.objects.link(ob_lamp)
col_collection_1.objects.link(ob_camera)

# ---- scene / render settings (as saved in the file)
scene.camera = ob_camera
scene.frame_start = 1; scene.frame_end = 250; scene.frame_set(1)
scene.render.engine = 'BLENDER_EEVEE_NEXT'
scene.render.resolution_percentage = 50
scene.render.dither_intensity = 0.0
scene.cycles.use_denoising = False
scene.cycles.samples = 128
scene.cycles.sampling_pattern = 'TABULATED_SOBOL'
scene.cycles.light_sampling_threshold = 0.0
scene.cycles.use_adaptive_sampling = False
scene.cycles.use_light_tree = False
scene.cycles.blur_glossy = 0.0
scene.cycles.sample_clamp_indirect = 0.0
scene.view_settings.view_transform = 'Standard'
bpy.context.view_layer.update()
